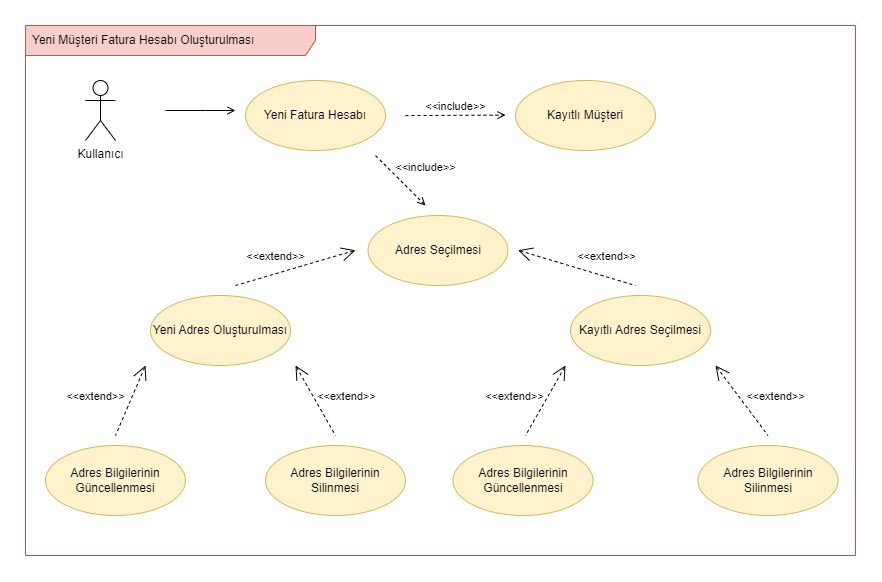

The diagram above was exported from draw.io. Its source (the exported page's mxGraphModel, read from the mxfile embedded in the PNG):
<mxGraphModel dx="1793" dy="3084" grid="1" gridSize="10" guides="1" tooltips="1" connect="1" arrows="1" fold="1" page="1" pageScale="1" pageWidth="850" pageHeight="1100" math="0" shadow="0">
  <root>
    <mxCell id="0" />
    <mxCell id="1" parent="0" />
    <mxCell id="2" value="Yeni Müşteri Fatura Hesabı Oluşturulması" style="shape=umlFrame;whiteSpace=wrap;html=1;width=290;height=30;boundedLbl=1;verticalAlign=middle;align=left;spacingLeft=5;fillColor=#f8cecc;strokeColor=#b85450;" vertex="1" parent="1">
      <mxGeometry x="10" y="610" width="830" height="530" as="geometry" />
    </mxCell>
    <mxCell id="3" value="Kullanıcı" style="shape=umlActor;verticalLabelPosition=bottom;verticalAlign=top;html=1;" vertex="1" parent="1">
      <mxGeometry x="70" y="665" width="30" height="60" as="geometry" />
    </mxCell>
    <mxCell id="4" value="Yeni Fatura Hesabı" style="ellipse;whiteSpace=wrap;html=1;fillColor=#fff2cc;strokeColor=#d6b656;" vertex="1" parent="1">
      <mxGeometry x="230" y="665" width="140" height="70" as="geometry" />
    </mxCell>
    <mxCell id="5" value="Kayıtlı Müşteri" style="ellipse;whiteSpace=wrap;html=1;fillColor=#fff2cc;strokeColor=#d6b656;" vertex="1" parent="1">
      <mxGeometry x="500" y="665" width="140" height="70" as="geometry" />
    </mxCell>
    <mxCell id="6" value="&amp;lt;&amp;lt;include&amp;gt;&amp;gt;" style="html=1;verticalAlign=bottom;labelBackgroundColor=none;endArrow=open;endFill=0;dashed=1;rounded=0;" edge="1" parent="1">
      <mxGeometry width="160" relative="1" as="geometry">
        <mxPoint x="390" y="700.0799999999999" as="sourcePoint" />
        <mxPoint x="490" y="699.5799999999999" as="targetPoint" />
      </mxGeometry>
    </mxCell>
    <mxCell id="7" style="edgeStyle=orthogonalEdgeStyle;rounded=0;orthogonalLoop=1;jettySize=auto;html=1;endArrow=open;endFill=0;" edge="1" parent="1">
      <mxGeometry relative="1" as="geometry">
        <mxPoint x="150" y="695" as="sourcePoint" />
        <mxPoint x="220" y="695" as="targetPoint" />
        <Array as="points">
          <mxPoint x="190" y="695" />
          <mxPoint x="190" y="695" />
        </Array>
      </mxGeometry>
    </mxCell>
    <mxCell id="8" value="Yeni Adres Oluşturulması" style="ellipse;whiteSpace=wrap;html=1;fillColor=#fff2cc;strokeColor=#d6b656;" vertex="1" parent="1">
      <mxGeometry x="135" y="880" width="140" height="70" as="geometry" />
    </mxCell>
    <mxCell id="9" value="Kayıtlı Adres Seçilmesi" style="ellipse;whiteSpace=wrap;html=1;fillColor=#fff2cc;strokeColor=#d6b656;" vertex="1" parent="1">
      <mxGeometry x="555" y="880" width="140" height="70" as="geometry" />
    </mxCell>
    <mxCell id="10" value="Adres Bilgilerinin Güncellenmesi" style="ellipse;whiteSpace=wrap;html=1;fillColor=#fff2cc;strokeColor=#d6b656;" vertex="1" parent="1">
      <mxGeometry x="30" y="1030" width="140" height="70" as="geometry" />
    </mxCell>
    <mxCell id="11" value="Adres Bilgilerinin Silinmesi" style="ellipse;whiteSpace=wrap;html=1;fillColor=#fff2cc;strokeColor=#d6b656;" vertex="1" parent="1">
      <mxGeometry x="250" y="1030" width="140" height="70" as="geometry" />
    </mxCell>
    <mxCell id="12" value="&amp;lt;&amp;lt;extend&amp;gt;&amp;gt;" style="edgeStyle=none;html=1;startArrow=open;endArrow=none;startSize=12;verticalAlign=bottom;dashed=1;labelBackgroundColor=none;rounded=0;" edge="1" parent="1">
      <mxGeometry x="0.4378" y="11" width="160" relative="1" as="geometry">
        <mxPoint x="502.5" y="834.7600000000002" as="sourcePoint" />
        <mxPoint x="620" y="870" as="targetPoint" />
        <mxPoint as="offset" />
      </mxGeometry>
    </mxCell>
    <mxCell id="13" value="&amp;lt;&amp;lt;extend&amp;gt;&amp;gt;" style="edgeStyle=none;html=1;startArrow=open;endArrow=none;startSize=12;verticalAlign=bottom;dashed=1;labelBackgroundColor=none;rounded=0;" edge="1" parent="1">
      <mxGeometry x="0.4769" y="24" width="160" relative="1" as="geometry">
        <mxPoint x="280" y="950" as="sourcePoint" />
        <mxPoint x="320" y="1020" as="targetPoint" />
        <mxPoint as="offset" />
      </mxGeometry>
    </mxCell>
    <mxCell id="14" value="&amp;lt;&amp;lt;extend&amp;gt;&amp;gt;" style="edgeStyle=none;html=1;startArrow=open;endArrow=none;startSize=12;verticalAlign=bottom;dashed=1;labelBackgroundColor=none;rounded=0;" edge="1" parent="1">
      <mxGeometry x="0.4828" y="-30" width="160" relative="1" as="geometry">
        <mxPoint x="130" y="950" as="sourcePoint" />
        <mxPoint x="100" y="1020" as="targetPoint" />
        <mxPoint as="offset" />
      </mxGeometry>
    </mxCell>
    <mxCell id="15" value="&amp;lt;&amp;lt;extend&amp;gt;&amp;gt;" style="edgeStyle=none;html=1;startArrow=open;endArrow=none;startSize=12;verticalAlign=bottom;dashed=1;labelBackgroundColor=none;rounded=0;" edge="1" parent="1">
      <mxGeometry x="0.2961" y="-8" width="160" relative="1" as="geometry">
        <mxPoint x="340" y="834.7600000000002" as="sourcePoint" />
        <mxPoint x="220" y="870" as="targetPoint" />
        <mxPoint as="offset" />
      </mxGeometry>
    </mxCell>
    <mxCell id="16" value="Adres Bilgilerinin Güncellenmesi" style="ellipse;whiteSpace=wrap;html=1;fillColor=#fff2cc;strokeColor=#d6b656;" vertex="1" parent="1">
      <mxGeometry x="437.5" y="1030" width="140" height="70" as="geometry" />
    </mxCell>
    <mxCell id="17" value="Adres Bilgilerinin Silinmesi" style="ellipse;whiteSpace=wrap;html=1;fillColor=#fff2cc;strokeColor=#d6b656;" vertex="1" parent="1">
      <mxGeometry x="682.5" y="1030" width="140" height="70" as="geometry" />
    </mxCell>
    <mxCell id="18" value="&amp;lt;&amp;lt;extend&amp;gt;&amp;gt;" style="edgeStyle=none;html=1;startArrow=open;endArrow=none;startSize=12;verticalAlign=bottom;dashed=1;labelBackgroundColor=none;rounded=0;" edge="1" parent="1">
      <mxGeometry x="0.5543" y="24" width="160" relative="1" as="geometry">
        <mxPoint x="700" y="950" as="sourcePoint" />
        <mxPoint x="752.5" y="1020" as="targetPoint" />
        <mxPoint as="offset" />
      </mxGeometry>
    </mxCell>
    <mxCell id="19" value="&amp;lt;&amp;lt;extend&amp;gt;&amp;gt;" style="edgeStyle=none;html=1;startArrow=open;endArrow=none;startSize=12;verticalAlign=bottom;dashed=1;labelBackgroundColor=none;rounded=0;" edge="1" parent="1">
      <mxGeometry x="0.4769" y="-24" width="160" relative="1" as="geometry">
        <mxPoint x="550" y="950" as="sourcePoint" />
        <mxPoint x="510" y="1020" as="targetPoint" />
        <mxPoint as="offset" />
      </mxGeometry>
    </mxCell>
    <mxCell id="20" value="Adres Seçilmesi" style="ellipse;whiteSpace=wrap;html=1;fillColor=#fff2cc;strokeColor=#d6b656;" vertex="1" parent="1">
      <mxGeometry x="352.5" y="800" width="140" height="70" as="geometry" />
    </mxCell>
    <mxCell id="21" value="&amp;lt;&amp;lt;include&amp;gt;&amp;gt;" style="html=1;verticalAlign=bottom;labelBackgroundColor=none;endArrow=open;endFill=0;dashed=1;rounded=0;" edge="1" parent="1">
      <mxGeometry x="0.4" y="21" width="160" relative="1" as="geometry">
        <mxPoint x="360" y="740" as="sourcePoint" />
        <mxPoint x="410" y="790" as="targetPoint" />
        <mxPoint as="offset" />
      </mxGeometry>
    </mxCell>
  </root>
</mxGraphModel>